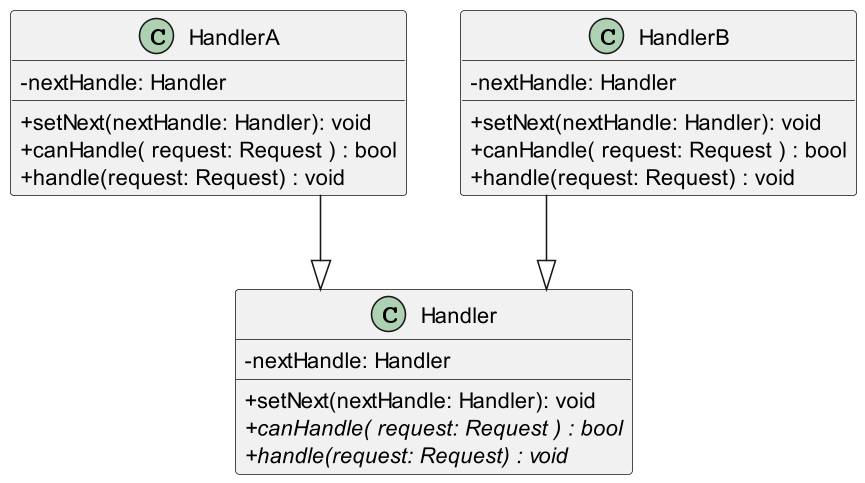

The diagram above was rendered by PlantUML. Its source (embedded in the PNG):
@startuml

skinparam classAttributeIconSize 0
skinparam linetype ortho
skinparam defaultTextAlignment center
skinparam dpi 150
' up to down direction

class Handler {
    - nextHandle: Handler
    + setNext(nextHandle: Handler): void 
    {abstract} + canHandle( request: Request ) : bool
    {abstract} + handle(request: Request) : void 
}

class HandlerA {
    - nextHandle: Handler
    + setNext(nextHandle: Handler): void 
    + canHandle( request: Request ) : bool
    + handle(request: Request) : void 
}

class HandlerB {
    - nextHandle: Handler
    + setNext(nextHandle: Handler): void 
    + canHandle( request: Request ) : bool
    + handle(request: Request) : void 
}

HandlerA --|> Handler
HandlerB --|> Handler
@enduml